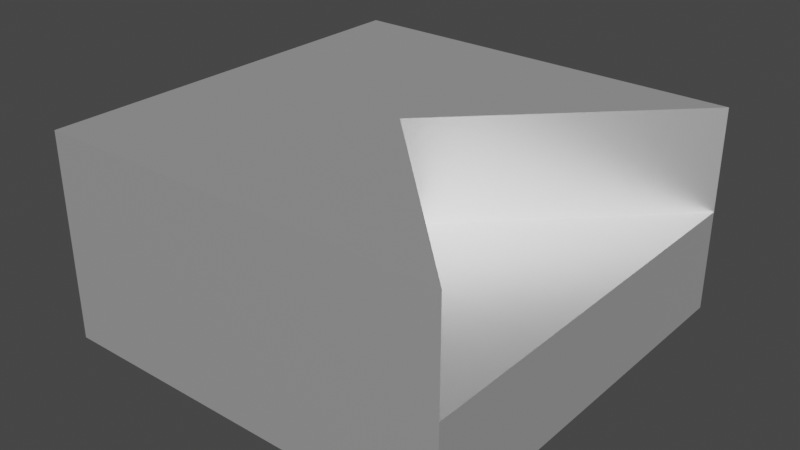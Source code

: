 # Source: Terain_3.blend  (saved by Blender 2.83.18; exported with 4.5.12 LTS)
import bpy
from mathutils import Matrix  # noqa: F401  (used for matrix-valued properties, if any)

bpy.ops.wm.read_factory_settings(use_empty=True)
scene = bpy.context.scene
scene.name = 'Scene'

# ---- collections
col_collection = bpy.data.collections.new('Collection'); scene.collection.children.link(col_collection)

# ---- materials (node trees are filled in below, after node groups)
mat_mat_riau = bpy.data.materials.new('Matériau')
mat_mat_riau.use_transparent_shadow = False

# ---- material node trees
mat_mat_riau.use_nodes = True; mat_mat_riau.node_tree.nodes.clear()
_N = mat_mat_riau.node_tree.nodes; _L = mat_mat_riau.node_tree.links
n0 = _N.new('ShaderNodeBsdfPrincipled'); n0.name = 'Principled BSDF'; n0.location = (10, 300)
n0.distribution = 'GGX'
n0.subsurface_method = 'BURLEY'
n0.inputs[0].default_value = (1.0, 1.0, 1.0, 1.0)
n0.inputs[1].default_value = 0.8
n0.inputs[3].default_value = 1.45
n0.inputs[20].default_value = 0.4
n0.inputs[27].default_value = (0.0, 0.0, 0.0, 1.0)
n0.inputs[28].default_value = 1.0
n1 = _N.new('ShaderNodeOutputMaterial'); n1.name = 'Material Output'; n1.location = (300, 300)
_L.new(n0.outputs[0], n1.inputs[0])
n1.is_active_output = True

# ---- world
world_world = bpy.data.worlds.new('World'); scene.world = world_world
world_world.use_nodes = True; world_world.node_tree.nodes.clear()
_N = world_world.node_tree.nodes; _L = world_world.node_tree.links
n0 = _N.new('ShaderNodeOutputWorld'); n0.name = 'World Output'; n0.location = (300, 300)
n1 = _N.new('ShaderNodeBackground'); n1.name = 'Background'; n1.location = (10, 300)
n1.inputs[0].default_value = (0.05088, 0.05088, 0.05088, 1.0)
_L.new(n1.outputs[0], n0.inputs[0])
n0.is_active_output = True
world_world.color = (0.05088, 0.05088, 0.05088)
world_world.use_sun_shadow = False
world_world.sun_shadow_jitter_overblur = 0.0

# ---- meshes
me_cube = bpy.data.meshes.new('Cube')
me_cube.from_pydata([(-1.0, -1.0, -0.5), (-1.0, -1.0, 0.5), (-1.0, 1.0, -0.5), (-1.0, 1.0, 0.5), (1.0, -1.0, -0.5), (1.0, -1.0, 0.5), (1.0, 1.0, -0.5), (1.0, 1.0, 0.5), (0.0, 0.0, 0.5), (1.0, 1.0, 0.0), (1.0, -1.0, 0.0), (0.0, 0.0, 0.0)], [], [(4, 10, 5, 1, 0), (2, 6, 4, 0), (2, 3, 7, 9, 6), (3, 1, 5, 8, 7), (0, 1, 3, 2), (9, 7, 8, 11), (6, 9, 10, 4), (5, 10, 11, 8), (10, 9, 11)])
_uv = me_cube.uv_layers.new(name='CarteUV')
_uv.uv.foreach_set('vector', [0.375, 0.75, 0.5, 0.75, 0.625, 0.75, 0.625, 1.0, 0.375, 1.0, 0.125, 0.5, 0.375, 0.5, 0.375, 0.75, 0.125, 0.75, 0.375, 0.25, 0.625, 0.375, 0.625, 0.5, 0.5, 0.5, 0.375, 0.5, 0.875, 0.5, 0.75, 0.75, 0.625, 0.75, 0.0, 0.0, 0.625, 0.5, 0.375, 0.0, 0.625, 0.0, 0.625, 0.25, 0.375, 0.25, 0.5, 0.5, 0.625, 0.5, 0.0, 0.0, 0.0, 0.0, 0.375, 0.5, 0.5, 0.5, 0.5, 0.75, 0.375, 0.75, 0.625, 0.75, 0.5, 0.75, 0.0, 0.0, 0.0, 0.0, 0.5, 0.75, 0.5, 0.5, 0.0, 0.0])
me_cube.materials.append(mat_mat_riau)
me_cube.use_remesh_fix_poles = True
me_cube.use_remesh_preserve_attributes = False
me_cube.use_mirror_vertex_groups = False
me_cube.update()

# ---- objects
ob_cube_001 = bpy.data.objects.new('Cube.001', me_cube)

# ---- transforms, parenting, visibility, modifiers, constraints
ob_cube_001.location = (0.0, 0.0, 0.5)
ob_cube_001.lineart.crease_threshold = 0.0

# ---- collection membership
col_collection.objects.link(ob_cube_001)

# ---- scene / render settings (as saved in the file)
scene.frame_start = 1; scene.frame_end = 250; scene.frame_set(1)
scene.render.engine = 'BLENDER_EEVEE_NEXT'
scene.cycles.use_denoising = False
scene.cycles.samples = 128
scene.cycles.sampling_pattern = 'TABULATED_SOBOL'
scene.cycles.use_adaptive_sampling = False
scene.cycles.use_light_tree = False
scene.view_settings.view_transform = 'Filmic'
bpy.context.view_layer.update()

# ---- added for rendering (the .blend has no active camera and no usable light): camera, sun
cam_auto = bpy.data.cameras.new('AutoCamera')
cam_auto.lens = 50.0
cam_auto.sensor_width = 36.0
cam_auto.clip_end = 1000.0
ob_auto_camera = bpy.data.objects.new('AutoCamera', cam_auto)
scene.collection.objects.link(ob_auto_camera)
ob_auto_camera.location = (2.77567, -3.33081, 2.72054)
ob_auto_camera.rotation_euler = (1.09748, -7.21219e-08, 0.694738)
scene.camera = ob_auto_camera
light_auto_sun = bpy.data.lights.new('AutoSun', 'SUN')
light_auto_sun.energy = 3.0
light_auto_sun.angle = 0.0523599
ob_auto_sun = bpy.data.objects.new('AutoSun', light_auto_sun)
scene.collection.objects.link(ob_auto_sun)
ob_auto_sun.rotation_euler = (0.872665, 0.174533, 0.523599)
bpy.context.view_layer.update()

